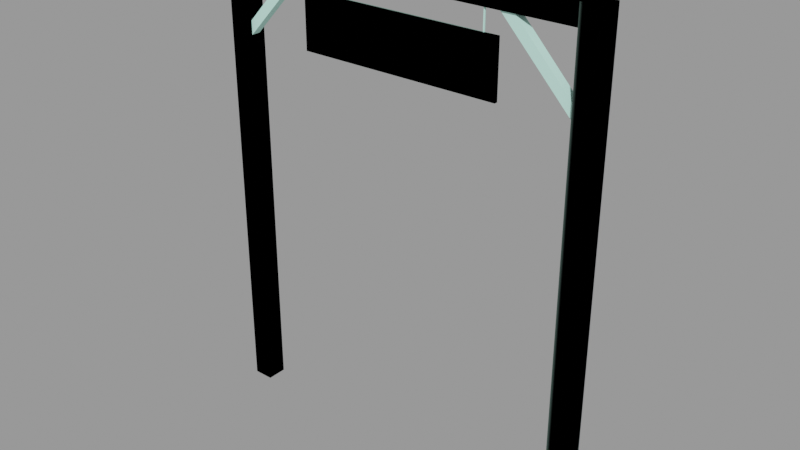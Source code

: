 # Source: gate_sign001.blend  (saved by Blender 2.92.15; exported with 4.5.12 LTS)
import bpy
from mathutils import Matrix  # noqa: F401  (used for matrix-valued properties, if any)

bpy.ops.wm.read_factory_settings(use_empty=True)
scene = bpy.context.scene
scene.name = 'gate_sign001.qc'

# ---- collections
col_gate_sign001 = bpy.data.collections.new('gate_sign001'); scene.collection.children.link(col_gate_sign001)

# ---- materials (node trees are filled in below, after node groups)
mat_wood_wall002 = bpy.data.materials.new('wood_wall002')
mat_wood_wall002.use_transparent_shadow = False
mat_wood_wall002.diffuse_color = (0.5637, 0.973, 0.8486, 1.0)
mat_phy = bpy.data.materials.new('  phy')
mat_phy.use_transparent_shadow = False
mat_phy.diffuse_color = (0.6996, 0.5866, 0.6027, 1.0)

# ---- material node trees

# ---- meshes
me_gate_sign001_reference = bpy.data.meshes.new('gate_sign001_reference')
me_gate_sign001_reference.from_pydata([(102.0, 2.294, 224.0), (60.0, 2.294, 268.0), (102.0, 2.294, 232.0), (68.0, 2.294, 268.0), (51.85, -2.865, 268.0), (51.15, -2.865, 268.0), (51.85, -2.865, 256.0), (51.15, -2.865, 256.0), (51.85, -2.135, 268.0), (51.85, -2.135, 256.0), (51.15, -2.135, 268.0), (51.15, -2.135, 256.0), (-51.13, -2.865, 268.0), (-51.87, -2.865, 268.0), (-51.13, -2.865, 256.0), (-51.87, -2.865, 256.0), (-51.13, -2.135, 268.0), (-51.13, -2.135, 256.0), (-51.87, -2.135, 268.0), (-51.87, -2.135, 256.0), (-102.0, -2.97, 224.0), (-60.0, -2.97, 268.0), (-102.0, -2.97, 232.0), (-68.0, -2.97, 268.0), (-68.0, 2.3, 268.0), (-102.0, 2.3, 232.0), (-60.0, 2.3, 268.0), (-102.0, 2.3, 224.0), (-102.0, -6.0, 0.0), (-102.0, -6.0, 280.0), (-114.0, -6.0, 0.0), (-114.0, -6.0, 280.0), (-102.0, 6.0, 0.0), (-102.0, 6.0, 280.0), (-114.0, 6.0, 0.0), (-114.0, 6.0, 280.0), (-60.0, -4.0, 256.0), (60.0, -4.0, 256.0), (-60.0, -2.0, 256.0), (60.0, -2.0, 256.0), (60.0, -4.0, 224.0), (-60.0, -4.0, 224.0), (60.0, -2.0, 224.0), (-60.0, -2.0, 224.0), (114.0, -6.0, 0.0), (114.0, -6.0, 280.0), (102.0, -6.0, 0.0), (102.0, -6.0, 280.0), (114.0, 6.0, 0.0), (114.0, 6.0, 280.0), (102.0, 6.0, 0.0), (102.0, 6.0, 280.0), (102.0, -4.0, 280.0), (-102.0, -4.0, 280.0), (102.0, -4.0, 268.0), (-102.0, -4.0, 268.0), (-102.0, 4.0, 280.0), (102.0, 4.0, 280.0), (-102.0, 4.0, 268.0), (102.0, 4.0, 268.0), (102.0, -2.976, 224.0), (102.0, -2.976, 232.0), (60.0, -2.976, 268.0), (68.0, -2.976, 268.0)], [], [(0, 1, 2), (1, 3, 2), (4, 5, 6), (5, 7, 6), (8, 4, 9), (4, 6, 9), (5, 10, 7), (10, 11, 7), (10, 8, 11), (8, 9, 11), (12, 13, 14), (13, 15, 14), (16, 12, 17), (12, 14, 17), (13, 18, 15), (18, 19, 15), (18, 16, 19), (16, 17, 19), (20, 21, 22), (21, 23, 22), (23, 24, 22), (24, 25, 22), (26, 21, 27), (21, 20, 27), (27, 25, 26), (24, 26, 25), (28, 29, 30), (29, 31, 30), (32, 33, 28), (33, 29, 28), (30, 31, 34), (31, 35, 34), (34, 35, 32), (35, 33, 32), (31, 29, 35), (29, 33, 35), (36, 37, 38), (37, 39, 38), (37, 36, 40), (36, 41, 40), (39, 37, 42), (37, 40, 42), (36, 38, 41), (38, 43, 41), (38, 39, 43), (39, 42, 43), (42, 40, 43), (40, 41, 43), (44, 45, 46), (45, 47, 46), (48, 49, 44), (49, 45, 44), (46, 47, 50), (47, 51, 50), (50, 51, 48), (51, 49, 48), (47, 45, 51), (45, 49, 51), (52, 53, 54), (53, 55, 54), (53, 52, 56), (52, 57, 56), (58, 59, 55), (59, 54, 55), (56, 57, 58), (57, 59, 58), (60, 61, 62), (63, 62, 61), (3, 63, 2), (63, 61, 2), (62, 1, 60), (1, 0, 60)])
me_gate_sign001_reference.polygons.foreach_set('use_smooth', [True] * 72)
_k = set([(0, 1), (1, 60), (2, 3), (2, 63), (4, 6), (4, 9), (5, 6), (5, 7), (7, 10), (8, 9), (8, 11), (10, 11), (12, 14), (12, 17), (13, 14), (13, 15), (15, 18), (16, 17), (16, 19), (18, 19), (20, 21), (21, 27), (22, 23), (22, 24), (24, 25), (25, 26), (26, 27), (28, 29), (29, 31), (29, 33), (30, 31), (31, 35), (32, 33), (33, 35), (34, 35), (36, 37), (36, 38), (36, 41), (37, 39), (37, 40), (38, 39), (38, 43), (39, 42), (40, 41), (40, 42), (41, 43), (42, 43), (44, 45), (45, 47), (45, 49), (46, 47), (47, 51), (48, 49), (49, 51), (50, 51), (52, 53), (54, 55), (56, 57), (58, 59), (60, 62), (61, 62), (61, 63)])
me_gate_sign001_reference.attributes.new('sharp_edge', 'BOOLEAN', 'EDGE').data.foreach_set('value', [ (min(e.vertices), max(e.vertices)) in _k for e in me_gate_sign001_reference.edges])
_uv = me_gate_sign001_reference.uv_layers.new(name='UVMap')
_uv.uv.foreach_set('vector', [0.8182, -0.3626, 0.8169, -0.6002, 0.8397, -0.3853, 0.8169, -0.6002, 0.8397, -0.5787, 0.8397, -0.3853, 0.003906, 1.0, 0.0, 1.0, 0.003906, 0.9531, 0.0, 1.0, 0.0, 0.9531, 0.003906, 0.9531, 0.003906, 1.0, 0.0, 1.0, 0.003906, 0.9531, 0.0, 1.0, 0.0, 0.9531, 0.003906, 0.9531, 0.0, 1.0, 0.003906, 1.0, 0.0, 0.9531, 0.003906, 1.0, 0.003906, 0.9531, 0.0, 0.9531, 0.0, 1.0, 0.003906, 1.0, 0.0, 0.9531, 0.003906, 1.0, 0.003906, 0.9531, 0.0, 0.9531, 0.003906, 1.0, 0.0, 1.0, 0.003906, 0.9531, 0.0, 1.0, 0.0, 0.9531, 0.003906, 0.9531, 0.003906, 1.0, 0.0, 1.0, 0.003906, 0.9531, 0.0, 1.0, 0.0, 0.9531, 0.003906, 0.9531, 0.0, 1.0, 0.003906, 1.0, 0.0, 0.9531, 0.003906, 1.0, 0.003906, 0.9531, 0.0, 0.9531, 0.0, 1.0, 0.003906, 1.0, 0.0, 0.9531, 0.003906, 1.0, 0.003906, 0.9531, 0.0, 0.9531, -0.8738, 0.2662, -0.8738, 0.4381, -0.8954, 0.2826, -0.8738, 0.4381, -0.8964, 0.4225, -0.8954, 0.2826, -0.1328, -0.8559, -0.1641, -0.8559, -0.1328, -0.6625, -0.1641, -0.8559, -0.1641, -0.6625, -0.1328, -0.6625, -0.8426, 0.4381, -0.8738, 0.4381, -0.8426, 0.2662, -0.8738, 0.4381, -0.8738, 0.2662, -0.8426, 0.2662, -2e-06, -3e-06, -0.02158, 0.01635, -2e-06, 0.1719, -0.02261, 0.1563, -2e-06, 0.1719, -0.02158, 0.01635, 0.9395, -0.4199, 0.9395, 0.6738, 0.9863, -0.4199, 0.9395, 0.6738, 0.9863, 0.6738, 0.9863, -0.4199, 0.8926, -0.4199, 0.8926, 0.6738, 0.9395, -0.4199, 0.8926, 0.6738, 0.9395, 0.6738, 0.9395, -0.4199, -0.125, 0.2148, -0.125, -0.8789, -0.1719, 0.2148, -0.125, -0.8789, -0.1719, -0.8789, -0.1719, 0.2148, -0.2267, 0.2148, -0.2267, -0.8789, -0.1798, 0.2148, -0.2267, -0.8789, -0.1798, -0.8789, -0.1798, 0.2148, -0.125, -0.01577, -0.125, 0.0311, -0.1719, -0.01577, -0.125, 0.0311, -0.1719, 0.0311, -0.1719, -0.01577, -0.4971, 0.06152, -0.4971, -0.4072, -0.5049, 0.06152, -0.4971, -0.4072, -0.5049, -0.4072, -0.5049, 0.06152, -0.4971, -0.4072, -0.4971, 0.06152, -0.3721, -0.4072, -0.4971, 0.06152, -0.3721, 0.06152, -0.3721, -0.4072, -0.4971, -0.415, -0.4971, -0.4072, -0.3721, -0.415, -0.4971, -0.4072, -0.3721, -0.4072, -0.3721, -0.415, -0.4971, 0.06152, -0.4971, 0.06934, -0.3721, 0.06152, -0.4971, 0.06934, -0.3721, 0.06934, -0.3721, 0.06152, -0.4971, 0.06152, -0.4971, -0.4072, -0.3721, 0.06152, -0.4971, -0.4072, -0.3721, -0.4072, -0.3721, 0.06152, -0.3643, -0.4072, -0.3721, -0.4072, -0.3643, 0.06152, -0.3721, -0.4072, -0.3721, 0.06152, -0.3643, 0.06152, -1.375, 0.1279, -1.375, 1.222, -1.328, 0.1279, -1.375, 1.222, -1.328, 1.222, -1.328, 0.1279, 0.0, 0.0, 0.0, -1.094, 0.04688, 0.0, 0.0, -1.094, 0.04688, -1.094, 0.04688, 0.0, -0.125, 0.2148, -0.125, -0.8789, -0.1719, 0.2148, -0.125, -0.8789, -0.1719, -0.8789, -0.1719, 0.2148, 0.7733, 0.2148, 0.7733, -0.8789, 0.8202, 0.2148, 0.7733, -0.8789, 0.8202, -0.8789, 0.8202, 0.2148, -0.125, 0.9842, -0.125, 1.031, -0.1719, 0.9842, -0.125, 1.031, -0.1719, 1.031, -0.1719, 0.9842, -1.373, -0.5752, -1.373, 0.2217, -1.326, -0.5752, -1.373, 0.2217, -1.326, 0.2217, -1.326, -0.5752, -0.373, 0.2217, -0.373, -0.5752, -0.4043, 0.2217, -0.373, -0.5752, -0.4043, -0.5752, -0.4043, 0.2217, -0.1641, 0.1211, -0.1641, 0.918, -0.1328, 0.1211, -0.1641, 0.918, -0.1328, 0.918, -0.1328, 0.1211, -1.373, 0.2217, -1.373, -0.5752, -1.326, 0.2217, -1.373, -0.5752, -1.326, -0.5752, -1.326, 0.2217, 0.8182, -0.3626, 0.8397, -0.3853, 0.8169, -0.6002, 0.8397, -0.5787, 0.8169, -0.6002, 0.8397, -0.3853, 0.8709, -0.5787, 0.8397, -0.5787, 0.8709, -0.3853, 0.8397, -0.5787, 0.8397, -0.3853, 0.8709, -0.3853, 0.8169, -0.6002, 0.7857, -0.6, 0.8182, -0.3626, 0.7857, -0.6, 0.7869, -0.3624, 0.8182, -0.3626])
me_gate_sign001_reference.materials.append(mat_wood_wall002)
me_gate_sign001_reference.use_remesh_fix_poles = True
me_gate_sign001_reference.use_remesh_preserve_attributes = False
me_gate_sign001_reference.use_mirror_vertex_groups = False
me_gate_sign001_reference.update()
me_gate_sign001_reference.normals_split_custom_set([tuple(v) for v in zip(*[iter([2.838e-08, 1.0, 9.083e-08, 3.51e-09, 1.0, 1.041e-07, 2.713e-08, 1.0, 9.149e-08, 3.51e-09, 1.0, 1.041e-07, 0.0, 1.0, 1.06e-07, 2.713e-08, 1.0, 9.149e-08, 0.0, -1.0, -1.135e-07, 0.0, -1.0, -1.135e-07, 0.0, -1.0, -1.135e-07, 0.0, -1.0, -5.677e-08, 0.0, -1.0, -5.677e-08, 0.0, -1.0, -5.677e-08, 1.0, 0.0, 0.0, 1.0, 0.0, 0.0, 1.0, 0.0, 0.0, 1.0, 0.0, 0.0, 1.0, 0.0, 0.0, 1.0, 0.0, 0.0, -1.0, 0.0, 0.0, -1.0, 0.0, 0.0, -1.0, 0.0, 0.0, -1.0, 0.0, 0.0, -1.0, 0.0, 0.0, -1.0, 0.0, 0.0, 0.0, 1.0, 0.0, 0.0, 1.0, 0.0, 0.0, 1.0, 0.0, 0.0, 1.0, 0.0, 0.0, 1.0, 0.0, 0.0, 1.0, 0.0, 0.0, -1.0, -5.329e-08, 0.0, -1.0, -5.329e-08, 0.0, -1.0, -5.329e-08, 0.0, -1.0, -1.066e-07, 0.0, -1.0, -1.066e-07, 0.0, -1.0, -1.066e-07, 1.0, 0.0, 0.0, 1.0, 0.0, 0.0, 1.0, 0.0, 0.0, 1.0, 0.0, 0.0, 1.0, 0.0, 0.0, 1.0, 0.0, 0.0, -1.0, 0.0, 0.0, -1.0, 0.0, 0.0, -1.0, 0.0, 0.0, -1.0, 0.0, 0.0, -1.0, 0.0, 0.0, -1.0, 0.0, 0.0, 0.0, 1.0, 7.994e-08, 0.0, 1.0, 7.994e-08, 0.0, 1.0, 7.994e-08, 0.0, 1.0, 7.994e-08, 0.0, 1.0, 7.994e-08, 0.0, 1.0, 7.994e-08, 0.0, -1.0, 0.0, 1.045e-07, -1.0, -1.393e-07, 5.264e-09, -1.0, -7.019e-09, 1.045e-07, -1.0, -1.393e-07, 1.192e-07, -1.0, -1.589e-07, 5.264e-09, -1.0, -7.019e-09, -0.727, 0.0, 0.6866, -0.727, 0.0, 0.6866, -0.727, 0.0, 0.6866, -0.727, 0.0, 0.6866, -0.727, 0.0, 0.6866, -0.727, 0.0, 0.6866, 0.7234, 0.0, -0.6905, 0.7234, 0.0, -0.6905, 0.7234, 0.0, -0.6905, 0.7234, 0.0, -0.6905, 0.7234, 0.0, -0.6905, 0.7234, 0.0, -0.6905, 0.0, 1.0, 0.0, 0.0, 1.0, 0.0, 0.0, 1.0, 0.0, -1.192e-07, 1.0, 1.589e-07, -1.192e-07, 1.0, 1.589e-07, -1.192e-07, 1.0, 1.589e-07, 7.947e-08, -1.0, -4.541e-08, 2.166e-09, -1.0, -4.541e-08, 7.731e-08, -1.0, -4.541e-08, 2.166e-09, -1.0, -4.541e-08, 0.0, -1.0, -4.541e-08, 7.731e-08, -1.0, -4.541e-08, 1.0, 0.0, 0.0, 1.0, 0.0, 0.0, 1.0, 0.0, 0.0, 1.0, 0.0, 0.0, 1.0, 0.0, 0.0, 1.0, 0.0, 0.0, -1.0, 0.0, 0.0, -1.0, 0.0, 0.0, -1.0, 0.0, 0.0, -1.0, 0.0, 0.0, -1.0, 0.0, 0.0, -1.0, 0.0, 0.0, -7.947e-08, 1.0, 4.087e-08, -2.166e-09, 1.0, 4.971e-08, -7.731e-08, 1.0, 4.112e-08, -2.166e-09, 1.0, 4.971e-08, 0.0, 1.0, 4.995e-08, -7.731e-08, 1.0, 4.112e-08, 0.0, 0.0, 1.0, 0.0, 0.0, 1.0, 0.0, 0.0, 1.0, 0.0, 0.0, 1.0, 0.0, 0.0, 1.0, 0.0, 0.0, 1.0, 0.0, 0.0, 1.0, 0.0, 0.0, 1.0, 0.0, 0.0, 1.0, 0.0, 0.0, 1.0, 0.0, 0.0, 1.0, 0.0, 0.0, 1.0, 3.974e-08, -1.0, -6.358e-08, 3.974e-08, -1.0, -5.032e-08, 3.974e-08, -1.0, -6.094e-08, 3.974e-08, -1.0, -5.032e-08, 3.974e-08, -1.0, -4.768e-08, 3.974e-08, -1.0, -6.094e-08, 1.0, 0.0, 0.0, 1.0, 0.0, 0.0, 1.0, 0.0, 0.0, 1.0, 0.0, 0.0, 1.0, 0.0, 0.0, 1.0, 0.0, 0.0, -1.0, 0.0, 0.0, -1.0, 0.0, 0.0, -1.0, 0.0, 0.0, -1.0, 0.0, 0.0, -1.0, 0.0, 0.0, -1.0, 0.0, 0.0, -4.172e-08, 1.0, 6.358e-08, -4.172e-08, 1.0, 5.695e-08, -4.172e-08, 1.0, 6.226e-08, -4.172e-08, 1.0, 5.695e-08, -4.172e-08, 1.0, 5.563e-08, -4.172e-08, 1.0, 6.226e-08, 0.0, 0.0, -1.0, 0.0, 0.0, -1.0, 0.0, 0.0, -1.0, 0.0, 0.0, -1.0, 0.0, 0.0, -1.0, 0.0, 0.0, -1.0, 7.947e-08, -1.0, -4.541e-08, 7.947e-08, -1.0, -4.1e-08, 7.947e-08, -1.0, -4.529e-08, 7.947e-08, -1.0, -4.1e-08, 7.947e-08, -1.0, -4.087e-08, 7.947e-08, -1.0, -4.529e-08, 1.0, 0.0, 0.0, 1.0, 0.0, 0.0, 1.0, 0.0, 0.0, 1.0, 0.0, 0.0, 1.0, 0.0, 0.0, 1.0, 0.0, 0.0, -1.0, 0.0, 0.0, -1.0, 0.0, 0.0, -1.0, 0.0, 0.0, -1.0, 0.0, 0.0, -1.0, 0.0, 0.0, -1.0, 0.0, 0.0, -7.947e-08, 1.0, 4.541e-08, -7.947e-08, 1.0, 4.1e-08, -7.947e-08, 1.0, 4.529e-08, -7.947e-08, 1.0, 4.1e-08, -7.947e-08, 1.0, 4.087e-08, -7.947e-08, 1.0, 4.529e-08, 0.0, 0.0, 1.0, 1.589e-07, 0.0, 1.0, 1.589e-07, 0.0, 1.0, 1.589e-07, 0.0, 1.0, 3.179e-07, 0.0, 1.0, 1.589e-07, 0.0, 1.0, 4.441e-08, -1.0, 0.0, 4.441e-08, -1.0, -1.44e-07, 4.441e-08, -1.0, -5.594e-09, 4.441e-08, -1.0, -1.44e-07, 4.441e-08, -1.0, -1.496e-07, 4.441e-08, -1.0, -5.594e-09, 0.0, 0.0, 1.0, 3.419e-08, 0.0, 1.0, 8.746e-10, 0.0, 1.0, 3.419e-08, 0.0, 1.0, 3.506e-08, 0.0, 1.0, 8.746e-10, 0.0, 1.0, 0.0, 0.0, -1.0, -1.595e-08, 0.0, -1.0, -4.082e-10, 0.0, -1.0, -1.595e-08, 0.0, -1.0, -1.636e-08, 0.0, -1.0, -4.082e-10, 0.0, -1.0, -4.324e-08, 1.0, 4.987e-08, -4.437e-08, 1.0, 9.787e-08, -4.329e-08, 1.0, 5.173e-08, -4.437e-08, 1.0, 9.787e-08, -4.441e-08, 1.0, 9.973e-08, -4.329e-08, 1.0, 5.173e-08, -2.838e-08, -1.0, -1.362e-07, -2.838e-08, -1.0, -1.362e-07, -2.838e-08, -1.0, -1.362e-07, 0.0, -1.0, -5.298e-08, 0.0, -1.0, -5.298e-08, 0.0, -1.0, -5.298e-08, 0.727, 0.0, 0.6866, 0.727, 0.0, 0.6866, 0.727, 0.0, 0.6866, 0.727, 0.0, 0.6866, 0.727, 0.0, 0.6866, 0.727, 0.0, 0.6866, -0.7234, 0.0, -0.6905, -0.7234, 0.0, -0.6905, -0.7234, 0.0, -0.6905, -0.7234, 0.0, -0.6905, -0.7234, 0.0, -0.6905, -0.7234, 0.0, -0.6905])] * 3)])
me_gate_sign001_physics = bpy.data.meshes.new('gate_sign001_physics')
me_gate_sign001_physics.from_pydata([(-102.0, 4.0, 280.0), (102.0, 4.0, 280.0), (-102.0, 4.0, 268.0), (102.0, 4.0, 268.0), (102.0, -4.0, 280.0), (-102.0, -4.0, 280.0), (102.0, -4.0, 268.0), (-102.0, -4.0, 268.0), (102.0, 6.0, 0.0), (102.0, 6.0, 280.0), (114.0, 6.0, 0.0), (114.0, 6.0, 280.0), (102.0, -6.0, 0.0), (102.0, -6.0, 280.0), (114.0, -6.0, 0.0), (114.0, -6.0, 280.0), (-60.0, -4.0, 256.0), (60.0, -4.0, 224.0), (60.0, -4.0, 256.0), (-60.0, -4.0, 224.0), (60.0, -2.0, 224.0), (60.0, -2.0, 256.0), (-60.0, -2.0, 224.0), (-60.0, -2.0, 256.0), (-102.0, -6.0, 0.0), (-114.0, -6.0, 280.0), (-114.0, -6.0, 0.0), (-102.0, -6.0, 280.0), (-102.0, 6.0, 280.0), (-102.0, 6.0, 0.0), (-114.0, 6.0, 280.0), (-114.0, 6.0, 0.0)], [], [(0, 1, 2), (2, 1, 3), (0, 4, 1), (0, 5, 4), (1, 6, 3), (1, 4, 6), (0, 2, 7), (0, 7, 5), (2, 3, 6), (2, 6, 7), (6, 5, 7), (6, 4, 5), (8, 9, 10), (10, 9, 11), (8, 12, 9), (9, 12, 13), (12, 8, 14), (14, 8, 10), (12, 15, 13), (12, 14, 15), (13, 15, 9), (15, 11, 9), (10, 11, 14), (11, 15, 14), (16, 17, 18), (16, 19, 17), (20, 21, 17), (21, 18, 17), (20, 17, 22), (22, 17, 19), (21, 20, 23), (23, 20, 22), (22, 19, 23), (23, 19, 16), (18, 23, 16), (18, 21, 23), (24, 25, 26), (24, 27, 25), (27, 24, 28), (24, 29, 28), (28, 30, 27), (30, 25, 27), (28, 29, 30), (30, 29, 31), (29, 24, 31), (31, 24, 26), (30, 31, 26), (30, 26, 25)])
me_gate_sign001_physics.polygons.foreach_set('use_smooth', [True] * 48)
_uv = me_gate_sign001_physics.uv_layers.new(name='UVMap')
_uv.uv.foreach_set('vector', [0.0, 0.0, 0.0, 0.0, 0.0, 0.0, 0.0, 0.0, 0.0, 0.0, 0.0, 0.0, 0.0, 0.0, 0.0, 0.0, 0.0, 0.0, 0.0, 0.0, 0.0, 0.0, 0.0, 0.0, 0.0, 0.0, 0.0, 0.0, 0.0, 0.0, 0.0, 0.0, 0.0, 0.0, 0.0, 0.0, 0.0, 0.0, 0.0, 0.0, 0.0, 0.0, 0.0, 0.0, 0.0, 0.0, 0.0, 0.0, 0.0, 0.0, 0.0, 0.0, 0.0, 0.0, 0.0, 0.0, 0.0, 0.0, 0.0, 0.0, 0.0, 0.0, 0.0, 0.0, 0.0, 0.0, 0.0, 0.0, 0.0, 0.0, 0.0, 0.0, 0.0, 0.0, 0.0, 0.0, 0.0, 0.0, 0.0, 0.0, 0.0, 0.0, 0.0, 0.0, 0.0, 0.0, 0.0, 0.0, 0.0, 0.0, 0.0, 0.0, 0.0, 0.0, 0.0, 0.0, 0.0, 0.0, 0.0, 0.0, 0.0, 0.0, 0.0, 0.0, 0.0, 0.0, 0.0, 0.0, 0.0, 0.0, 0.0, 0.0, 0.0, 0.0, 0.0, 0.0, 0.0, 0.0, 0.0, 0.0, 0.0, 0.0, 0.0, 0.0, 0.0, 0.0, 0.0, 0.0, 0.0, 0.0, 0.0, 0.0, 0.0, 0.0, 0.0, 0.0, 0.0, 0.0, 0.0, 0.0, 0.0, 0.0, 0.0, 0.0, 0.0, 0.0, 0.0, 0.0, 0.0, 0.0, 0.0, 0.0, 0.0, 0.0, 0.0, 0.0, 0.0, 0.0, 0.0, 0.0, 0.0, 0.0, 0.0, 0.0, 0.0, 0.0, 0.0, 0.0, 0.0, 0.0, 0.0, 0.0, 0.0, 0.0, 0.0, 0.0, 0.0, 0.0, 0.0, 0.0, 0.0, 0.0, 0.0, 0.0, 0.0, 0.0, 0.0, 0.0, 0.0, 0.0, 0.0, 0.0, 0.0, 0.0, 0.0, 0.0, 0.0, 0.0, 0.0, 0.0, 0.0, 0.0, 0.0, 0.0, 0.0, 0.0, 0.0, 0.0, 0.0, 0.0, 0.0, 0.0, 0.0, 0.0, 0.0, 0.0, 0.0, 0.0, 0.0, 0.0, 0.0, 0.0, 0.0, 0.0, 0.0, 0.0, 0.0, 0.0, 0.0, 0.0, 0.0, 0.0, 0.0, 0.0, 0.0, 0.0, 0.0, 0.0, 0.0, 0.0, 0.0, 0.0, 0.0, 0.0, 0.0, 0.0, 0.0, 0.0, 0.0, 0.0, 0.0, 0.0, 0.0, 0.0, 0.0, 0.0, 0.0, 0.0, 0.0, 0.0, 0.0, 0.0, 0.0, 0.0, 0.0, 0.0, 0.0, 0.0, 0.0, 0.0, 0.0, 0.0, 0.0, 0.0, 0.0, 0.0, 0.0, 0.0, 0.0, 0.0, 0.0, 0.0, 0.0, 0.0, 0.0, 0.0, 0.0, 0.0])
me_gate_sign001_physics.materials.append(mat_phy)
me_gate_sign001_physics.use_remesh_fix_poles = True
me_gate_sign001_physics.use_remesh_preserve_attributes = False
me_gate_sign001_physics.use_mirror_vertex_groups = False
me_gate_sign001_physics.update()
me_gate_sign001_physics.normals_split_custom_set([tuple(v) for v in zip(*[iter([-0.5993, -0.7991, -0.04697, -0.948, -0.316, 0.03718, -0.8319, 0.5546, -0.01631, -0.8319, 0.5546, -0.01631, -0.948, -0.316, 0.03718, -0.8316, 0.5544, 0.03257, -0.5993, -0.7991, -0.04697, 0.5998, -0.7998, 0.02351, -0.948, -0.316, 0.03718, -0.5993, -0.7991, -0.04697, 0.9485, -0.3162, -0.01856, 0.5998, -0.7998, 0.02351, -0.948, -0.316, 0.03718, 0.8316, 0.5544, 0.03253, -0.8316, 0.5544, 0.03257, -0.948, -0.316, 0.03718, 0.5998, -0.7998, 0.02351, 0.8316, 0.5544, 0.03253, -0.5993, -0.7991, -0.04697, -0.8319, 0.5546, -0.01631, 0.8303, 0.5536, -0.06514, -0.5993, -0.7991, -0.04697, 0.8303, 0.5536, -0.06514, 0.9485, -0.3162, -0.01856, -0.8319, 0.5546, -0.01631, -0.8316, 0.5544, 0.03257, 0.8316, 0.5544, 0.03253, -0.8319, 0.5546, -0.01631, 0.8316, 0.5544, 0.03253, 0.8303, 0.5536, -0.06514, 0.8316, 0.5544, 0.03253, 0.9485, -0.3162, -0.01856, 0.8303, 0.5536, -0.06514, 0.8316, 0.5544, 0.03253, 0.5998, -0.7998, 0.02351, 0.9485, -0.3162, -0.01856, -0.7058, 0.0605, -0.7058, -0.7068, -0.03024, -0.7068, -0.8942, 0.01915, 0.4472, -0.8942, 0.01915, 0.4472, -0.7068, -0.03024, -0.7068, -0.4471, -0.01914, 0.8943, -0.7058, 0.0605, -0.7058, 0.707, 0.01514, -0.707, -0.7068, -0.03024, -0.7068, -0.7068, -0.03024, -0.7068, 0.707, 0.01514, -0.707, 0.7068, -0.03026, -0.7067, 0.707, 0.01514, -0.707, -0.7058, 0.0605, -0.7058, 0.4469, 0.03822, 0.8938, 0.4469, 0.03822, 0.8938, -0.7058, 0.0605, -0.7058, -0.8942, 0.01915, 0.4472, 0.707, 0.01514, -0.707, 0.8938, -0.03831, 0.4469, 0.7068, -0.03026, -0.7067, 0.707, 0.01514, -0.707, 0.4469, 0.03822, 0.8938, 0.8938, -0.03831, 0.4469, 0.7068, -0.03026, -0.7067, 0.8938, -0.03831, 0.4469, -0.7068, -0.03024, -0.7068, 0.8938, -0.03831, 0.4469, -0.4471, -0.01914, 0.8943, -0.7068, -0.03024, -0.7068, -0.8942, 0.01915, 0.4472, -0.4471, -0.01914, 0.8943, 0.4469, 0.03822, 0.8938, -0.4471, -0.01914, 0.8943, 0.8938, -0.03831, 0.4469, 0.4469, 0.03822, 0.8938, 0.9995, -0.03129, -0.008365, 0.9979, 0.06238, 0.01665, 0.9921, -0.124, 0.01656, 0.9995, -0.03129, -0.008365, 0.9975, 0.06232, -0.03323, 0.9979, 0.06238, 0.01665, -0.9995, 0.03122, 0.008295, -0.9975, -0.06239, 0.03329, 0.9979, 0.06238, 0.01665, -0.9975, -0.06239, 0.03329, 0.9921, -0.124, 0.01656, 0.9979, 0.06238, 0.01665, -0.9995, 0.03122, 0.008295, 0.9979, 0.06238, 0.01665, -0.9921, 0.124, -0.01656, -0.9921, 0.124, -0.01656, 0.9979, 0.06238, 0.01665, 0.9975, 0.06232, -0.03323, -0.9975, -0.06239, 0.03329, -0.9995, 0.03122, 0.008295, -0.9979, -0.06243, -0.01659, -0.9979, -0.06243, -0.01659, -0.9995, 0.03122, 0.008295, -0.9921, 0.124, -0.01656, -0.9921, 0.124, -0.01656, 0.9975, 0.06232, -0.03323, -0.9979, -0.06243, -0.01659, -0.9979, -0.06243, -0.01659, 0.9975, 0.06232, -0.03323, 0.9995, -0.03129, -0.008365, 0.9921, -0.124, 0.01656, -0.9979, -0.06243, -0.01659, 0.9995, -0.03129, -0.008365, 0.9921, -0.124, 0.01656, -0.9975, -0.06239, 0.03329, -0.9979, -0.06243, -0.01659, 0.7068, 0.03024, 0.7068, 0.8943, -0.01912, -0.4471, 0.4471, 0.01919, -0.8943, 0.7068, 0.03024, 0.7068, 0.7058, -0.0605, 0.7058, 0.8943, -0.01912, -0.4471, 0.7058, -0.0605, 0.7058, 0.7068, 0.03024, 0.7068, -0.4472, -0.0191, 0.8942, 0.7068, 0.03024, 0.7068, -0.8943, 0.01912, 0.4471, -0.4472, -0.0191, 0.8942, -0.4472, -0.0191, 0.8942, -0.7068, -0.03028, -0.7068, 0.7058, -0.0605, 0.7058, -0.7068, -0.03028, -0.7068, 0.8943, -0.01912, -0.4471, 0.7058, -0.0605, 0.7058, -0.4472, -0.0191, 0.8942, -0.8943, 0.01912, 0.4471, -0.7068, -0.03028, -0.7068, -0.7068, -0.03028, -0.7068, -0.8943, 0.01912, 0.4471, -0.7058, 0.0605, -0.7058, -0.8943, 0.01912, 0.4471, 0.7068, 0.03024, 0.7068, -0.7058, 0.0605, -0.7058, -0.7058, 0.0605, -0.7058, 0.7068, 0.03024, 0.7068, 0.4471, 0.01919, -0.8943, -0.7068, -0.03028, -0.7068, -0.7058, 0.0605, -0.7058, 0.4471, 0.01919, -0.8943, -0.7068, -0.03028, -0.7068, 0.4471, 0.01919, -0.8943, 0.8943, -0.01912, -0.4471])] * 3)])
arm_gate_sign001_qc_skeleton = bpy.data.armatures.new('gate_sign001.qc_skeleton')  # bones are not reproduced

# ---- objects
ob_gate_sign001_qc_skeleton = bpy.data.objects.new('gate_sign001.qc_skeleton', arm_gate_sign001_qc_skeleton)
ob_gate_sign001_reference = bpy.data.objects.new('gate_sign001_reference', me_gate_sign001_reference)
ob_gate_sign001_physics = bpy.data.objects.new('gate_sign001_physics', me_gate_sign001_physics)

# ---- transforms, parenting, visibility, modifiers, constraints
ob_gate_sign001_qc_skeleton.location = (0.0, 0.0, 0.0)
ob_gate_sign001_qc_skeleton.show_in_front = True
ob_gate_sign001_qc_skeleton.lineart.crease_threshold = 0.0
ob_gate_sign001_reference.parent = ob_gate_sign001_qc_skeleton
ob_gate_sign001_reference.location = (0.0, 0.0, 0.0)
ob_gate_sign001_reference.lineart.crease_threshold = 0.0
_vg = ob_gate_sign001_reference.vertex_groups.new(name='static_prop')
_vg.add([0, 1, 2, 3, 4, 5, 6, 7, 8, 9, 10, 11, 12, 13, 14, 15, 16, 17, 18, 19, 20, 21, 22, 23, 24, 25, 26, 27, 28, 29, 30, 31, 32, 33, 34, 35, 36, 37, 38, 39, 40, 41, 42, 43, 44, 45, 46, 47, 48, 49, 50, 51, 52, 53, 54, 55, 56, 57, 58, 59, 60, 61, 62, 63], 1.0, 'REPLACE')
_m = ob_gate_sign001_reference.modifiers.new('Armature', 'ARMATURE')
_m.object = ob_gate_sign001_qc_skeleton
ob_gate_sign001_physics.parent = ob_gate_sign001_qc_skeleton
ob_gate_sign001_physics.location = (0.0, 0.0, 0.0)
ob_gate_sign001_physics.display_type = 'SOLID'
ob_gate_sign001_physics.show_wire = True
ob_gate_sign001_physics.lineart.crease_threshold = 0.0
_vg = ob_gate_sign001_physics.vertex_groups.new(name='static_prop')
_vg.add([0, 1, 2, 3, 4, 5, 6, 7, 8, 9, 10, 11, 12, 13, 14, 15, 16, 17, 18, 19, 20, 21, 22, 23, 24, 25, 26, 27, 28, 29, 30, 31], 1.0, 'REPLACE')
_m = ob_gate_sign001_physics.modifiers.new('Armature', 'ARMATURE')
_m.object = ob_gate_sign001_qc_skeleton

# ---- collection membership
scene.collection.objects.link(ob_gate_sign001_qc_skeleton)
scene.collection.objects.link(ob_gate_sign001_reference)
scene.collection.objects.link(ob_gate_sign001_physics)
col_gate_sign001.objects.link(ob_gate_sign001_qc_skeleton)
col_gate_sign001.objects.link(ob_gate_sign001_reference)
col_gate_sign001.objects.link(ob_gate_sign001_physics)

# ---- scene / render settings (as saved in the file)
scene.frame_start = 1; scene.frame_end = 250; scene.frame_set(0)
scene.render.engine = 'BLENDER_EEVEE_NEXT'
scene.cycles.use_denoising = False
scene.cycles.samples = 128
scene.cycles.sampling_pattern = 'TABULATED_SOBOL'
scene.cycles.use_adaptive_sampling = False
scene.cycles.use_light_tree = False
scene.view_settings.view_transform = 'Filmic'
bpy.context.view_layer.update()

# ---- added for rendering (the .blend has no active camera and no usable light): camera, sun + grey world if the file has none
cam_auto = bpy.data.cameras.new('AutoCamera')
cam_auto.lens = 50.0
cam_auto.sensor_width = 36.0
cam_auto.clip_end = 5866.44
ob_auto_camera = bpy.data.objects.new('AutoCamera', cam_auto)
scene.collection.objects.link(ob_auto_camera)
ob_auto_camera.location = (334.271, -401.126, 407.417)
ob_auto_camera.rotation_euler = (1.09748, -7.21219e-08, 0.694738)
scene.camera = ob_auto_camera
light_auto_sun = bpy.data.lights.new('AutoSun', 'SUN')
light_auto_sun.energy = 3.0
light_auto_sun.angle = 0.0523599
ob_auto_sun = bpy.data.objects.new('AutoSun', light_auto_sun)
scene.collection.objects.link(ob_auto_sun)
ob_auto_sun.rotation_euler = (0.872665, 0.174533, 0.523599)
if scene.world is None:
    world_auto = bpy.data.worlds.new('AutoWorld')
    world_auto.color = (0.3, 0.3, 0.3)
    scene.world = world_auto
bpy.context.view_layer.update()
